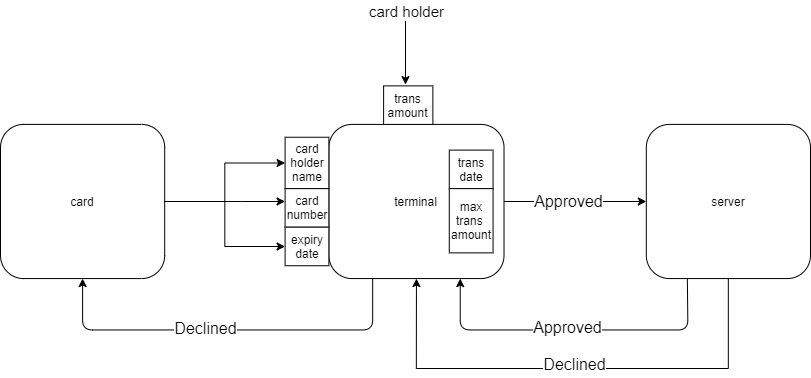

The diagram above was exported from draw.io. Its source (the exported page's mxGraphModel, read from the mxfile embedded in the PNG):
<mxGraphModel dx="1542" dy="845" grid="1" gridSize="10" guides="1" tooltips="1" connect="1" arrows="1" fold="1" page="1" pageScale="1" pageWidth="1000" pageHeight="700" math="0" shadow="0">
  <root>
    <mxCell id="0" />
    <mxCell id="1" parent="0" />
    <mxCell id="-qCGyHFHQgm63fSopi3m-1" value="" style="group;container=1;" vertex="1" connectable="0" parent="1">
      <mxGeometry x="91" y="140" width="810" height="361" as="geometry" />
    </mxCell>
    <mxCell id="-qCGyHFHQgm63fSopi3m-2" value="card" style="rounded=1;whiteSpace=wrap;html=1;" vertex="1" parent="-qCGyHFHQgm63fSopi3m-1">
      <mxGeometry y="116.90747330960853" width="164.18918918918916" height="154.16370106761565" as="geometry" />
    </mxCell>
    <mxCell id="-qCGyHFHQgm63fSopi3m-3" value="terminal" style="rounded=1;whiteSpace=wrap;html=1;" vertex="1" parent="-qCGyHFHQgm63fSopi3m-1">
      <mxGeometry x="328.37837837837833" y="116.90747330960853" width="175.13513513513513" height="154.16370106761565" as="geometry" />
    </mxCell>
    <mxCell id="-qCGyHFHQgm63fSopi3m-4" value="" style="edgeStyle=orthogonalEdgeStyle;rounded=0;orthogonalLoop=1;jettySize=auto;html=1;entryX=0.5;entryY=1;entryDx=0;entryDy=0;" edge="1" parent="-qCGyHFHQgm63fSopi3m-1" source="-qCGyHFHQgm63fSopi3m-6" target="-qCGyHFHQgm63fSopi3m-3">
      <mxGeometry relative="1" as="geometry">
        <mxPoint x="727.9054054054053" y="425.2348754448399" as="targetPoint" />
        <Array as="points">
          <mxPoint x="727.9054054054053" y="361" />
          <mxPoint x="415.94594594594594" y="361" />
        </Array>
      </mxGeometry>
    </mxCell>
    <mxCell id="-qCGyHFHQgm63fSopi3m-5" value="Declined" style="edgeLabel;html=1;align=center;verticalAlign=middle;resizable=0;points=[];fontSize=16;" vertex="1" connectable="0" parent="-qCGyHFHQgm63fSopi3m-4">
      <mxGeometry x="-0.0867" y="3" relative="1" as="geometry">
        <mxPoint x="-20" y="-8" as="offset" />
      </mxGeometry>
    </mxCell>
    <mxCell id="-qCGyHFHQgm63fSopi3m-6" value="server" style="rounded=1;whiteSpace=wrap;html=1;" vertex="1" parent="-qCGyHFHQgm63fSopi3m-1">
      <mxGeometry x="645.8108108108108" y="116.90747330960853" width="164.18918918918916" height="154.16370106761565" as="geometry" />
    </mxCell>
    <mxCell id="-qCGyHFHQgm63fSopi3m-7" value="" style="group" vertex="1" connectable="0" parent="-qCGyHFHQgm63fSopi3m-1">
      <mxGeometry x="284.5945945945945" y="129.7544483985765" width="43.78378378378378" height="128.46975088967972" as="geometry" />
    </mxCell>
    <mxCell id="-qCGyHFHQgm63fSopi3m-8" value="card holder name" style="rounded=0;whiteSpace=wrap;html=1;" vertex="1" parent="-qCGyHFHQgm63fSopi3m-7">
      <mxGeometry width="43.78378378378378" height="51.387900355871885" as="geometry" />
    </mxCell>
    <mxCell id="-qCGyHFHQgm63fSopi3m-9" value="card number" style="rounded=0;whiteSpace=wrap;html=1;" vertex="1" parent="-qCGyHFHQgm63fSopi3m-7">
      <mxGeometry y="51.387900355871885" width="43.78378378378378" height="38.54092526690391" as="geometry" />
    </mxCell>
    <mxCell id="-qCGyHFHQgm63fSopi3m-10" value="expiry date" style="rounded=0;whiteSpace=wrap;html=1;" vertex="1" parent="-qCGyHFHQgm63fSopi3m-7">
      <mxGeometry y="89.9288256227758" width="43.78378378378378" height="38.54092526690391" as="geometry" />
    </mxCell>
    <mxCell id="-qCGyHFHQgm63fSopi3m-11" value="" style="edgeStyle=orthogonalEdgeStyle;rounded=0;orthogonalLoop=1;jettySize=auto;html=1;" edge="1" parent="-qCGyHFHQgm63fSopi3m-1" source="-qCGyHFHQgm63fSopi3m-2" target="-qCGyHFHQgm63fSopi3m-8">
      <mxGeometry relative="1" as="geometry" />
    </mxCell>
    <mxCell id="-qCGyHFHQgm63fSopi3m-12" value="" style="edgeStyle=orthogonalEdgeStyle;rounded=0;orthogonalLoop=1;jettySize=auto;html=1;" edge="1" parent="-qCGyHFHQgm63fSopi3m-1" source="-qCGyHFHQgm63fSopi3m-2" target="-qCGyHFHQgm63fSopi3m-9">
      <mxGeometry relative="1" as="geometry">
        <Array as="points">
          <mxPoint x="240.8108108108108" y="193.98932384341637" />
          <mxPoint x="240.8108108108108" y="193.98932384341637" />
        </Array>
      </mxGeometry>
    </mxCell>
    <mxCell id="-qCGyHFHQgm63fSopi3m-13" value="" style="edgeStyle=orthogonalEdgeStyle;rounded=0;orthogonalLoop=1;jettySize=auto;html=1;" edge="1" parent="-qCGyHFHQgm63fSopi3m-1" source="-qCGyHFHQgm63fSopi3m-2" target="-qCGyHFHQgm63fSopi3m-10">
      <mxGeometry relative="1" as="geometry" />
    </mxCell>
    <mxCell id="-qCGyHFHQgm63fSopi3m-14" value="" style="group" vertex="1" connectable="0" parent="-qCGyHFHQgm63fSopi3m-1">
      <mxGeometry x="448.78378378378375" y="142.60142348754448" width="43.78378378378378" height="102.77580071174377" as="geometry" />
    </mxCell>
    <mxCell id="-qCGyHFHQgm63fSopi3m-15" value="trans&lt;br&gt;date" style="rounded=0;whiteSpace=wrap;html=1;" vertex="1" parent="-qCGyHFHQgm63fSopi3m-14">
      <mxGeometry width="43.78378378378378" height="38.54092526690391" as="geometry" />
    </mxCell>
    <mxCell id="-qCGyHFHQgm63fSopi3m-16" value="max trans&amp;nbsp;&lt;br&gt;amount" style="rounded=0;whiteSpace=wrap;html=1;" vertex="1" parent="-qCGyHFHQgm63fSopi3m-14">
      <mxGeometry y="38.54092526690391" width="43.78378378378378" height="64.23487544483986" as="geometry" />
    </mxCell>
    <mxCell id="-qCGyHFHQgm63fSopi3m-17" value="trans&lt;br&gt;amount" style="rounded=0;whiteSpace=wrap;html=1;" vertex="1" parent="-qCGyHFHQgm63fSopi3m-1">
      <mxGeometry x="383.10810810810807" y="78.36654804270462" width="49.25675675675675" height="38.54092526690391" as="geometry" />
    </mxCell>
    <mxCell id="-qCGyHFHQgm63fSopi3m-18" value="" style="endArrow=classic;html=1;" edge="1" parent="-qCGyHFHQgm63fSopi3m-1">
      <mxGeometry width="50" height="50" relative="1" as="geometry">
        <mxPoint x="404.99999999999994" as="sourcePoint" />
        <mxPoint x="404.99999999999994" y="77.08185053380782" as="targetPoint" />
      </mxGeometry>
    </mxCell>
    <mxCell id="-qCGyHFHQgm63fSopi3m-19" value="card holder" style="edgeLabel;html=1;align=center;verticalAlign=middle;resizable=0;points=[];fontSize=15;" vertex="1" connectable="0" parent="-qCGyHFHQgm63fSopi3m-18">
      <mxGeometry x="-0.6459" relative="1" as="geometry">
        <mxPoint y="-9.8" as="offset" />
      </mxGeometry>
    </mxCell>
    <mxCell id="-qCGyHFHQgm63fSopi3m-20" value="" style="endArrow=classic;html=1;exitX=0.25;exitY=1;exitDx=0;exitDy=0;entryX=0.75;entryY=1;entryDx=0;entryDy=0;" edge="1" parent="-qCGyHFHQgm63fSopi3m-1" source="-qCGyHFHQgm63fSopi3m-6" target="-qCGyHFHQgm63fSopi3m-3">
      <mxGeometry width="50" height="50" relative="1" as="geometry">
        <mxPoint x="350.27027027027026" y="271.07117437722417" as="sourcePoint" />
        <mxPoint x="404.99999999999994" y="206.83629893238432" as="targetPoint" />
        <Array as="points">
          <mxPoint x="687.4054054054053" y="322.4590747330961" />
          <mxPoint x="569.189189189189" y="322.4590747330961" />
          <mxPoint x="459.7297297297297" y="322.4590747330961" />
        </Array>
      </mxGeometry>
    </mxCell>
    <mxCell id="-qCGyHFHQgm63fSopi3m-21" value="Approved" style="edgeLabel;html=1;align=center;verticalAlign=middle;resizable=0;points=[];fontSize=16;" vertex="1" connectable="0" parent="-qCGyHFHQgm63fSopi3m-20">
      <mxGeometry x="0.1046" y="1" relative="1" as="geometry">
        <mxPoint x="11" y="-4" as="offset" />
      </mxGeometry>
    </mxCell>
    <mxCell id="-qCGyHFHQgm63fSopi3m-22" value="" style="edgeStyle=orthogonalEdgeStyle;rounded=0;orthogonalLoop=1;jettySize=auto;html=1;entryX=0;entryY=0.5;entryDx=0;entryDy=0;exitX=1;exitY=0.5;exitDx=0;exitDy=0;" edge="1" parent="-qCGyHFHQgm63fSopi3m-1" source="-qCGyHFHQgm63fSopi3m-3" target="-qCGyHFHQgm63fSopi3m-6">
      <mxGeometry relative="1" as="geometry">
        <mxPoint x="645.8108108108108" y="193.98932384341637" as="targetPoint" />
      </mxGeometry>
    </mxCell>
    <mxCell id="-qCGyHFHQgm63fSopi3m-23" value="Approved" style="edgeLabel;html=1;align=center;verticalAlign=middle;resizable=0;points=[];fontSize=16;" vertex="1" connectable="0" parent="-qCGyHFHQgm63fSopi3m-22">
      <mxGeometry x="-0.3144" y="1" relative="1" as="geometry">
        <mxPoint x="15" as="offset" />
      </mxGeometry>
    </mxCell>
    <mxCell id="-qCGyHFHQgm63fSopi3m-24" value="" style="endArrow=classic;html=1;fontSize=16;exitX=0.25;exitY=1;exitDx=0;exitDy=0;entryX=0.5;entryY=1;entryDx=0;entryDy=0;" edge="1" parent="-qCGyHFHQgm63fSopi3m-1" source="-qCGyHFHQgm63fSopi3m-3" target="-qCGyHFHQgm63fSopi3m-2">
      <mxGeometry width="50" height="50" relative="1" as="geometry">
        <mxPoint x="350.27027027027026" y="271.07117437722417" as="sourcePoint" />
        <mxPoint x="404.99999999999994" y="206.83629893238432" as="targetPoint" />
        <Array as="points">
          <mxPoint x="372.16216216216213" y="322.4590747330961" />
          <mxPoint x="82.09459459459458" y="322.4590747330961" />
        </Array>
      </mxGeometry>
    </mxCell>
    <mxCell id="-qCGyHFHQgm63fSopi3m-25" value="Declined" style="edgeLabel;html=1;align=center;verticalAlign=middle;resizable=0;points=[];fontSize=16;" vertex="1" connectable="0" parent="-qCGyHFHQgm63fSopi3m-24">
      <mxGeometry x="0.1446" y="-2" relative="1" as="geometry">
        <mxPoint x="6" as="offset" />
      </mxGeometry>
    </mxCell>
  </root>
</mxGraphModel>